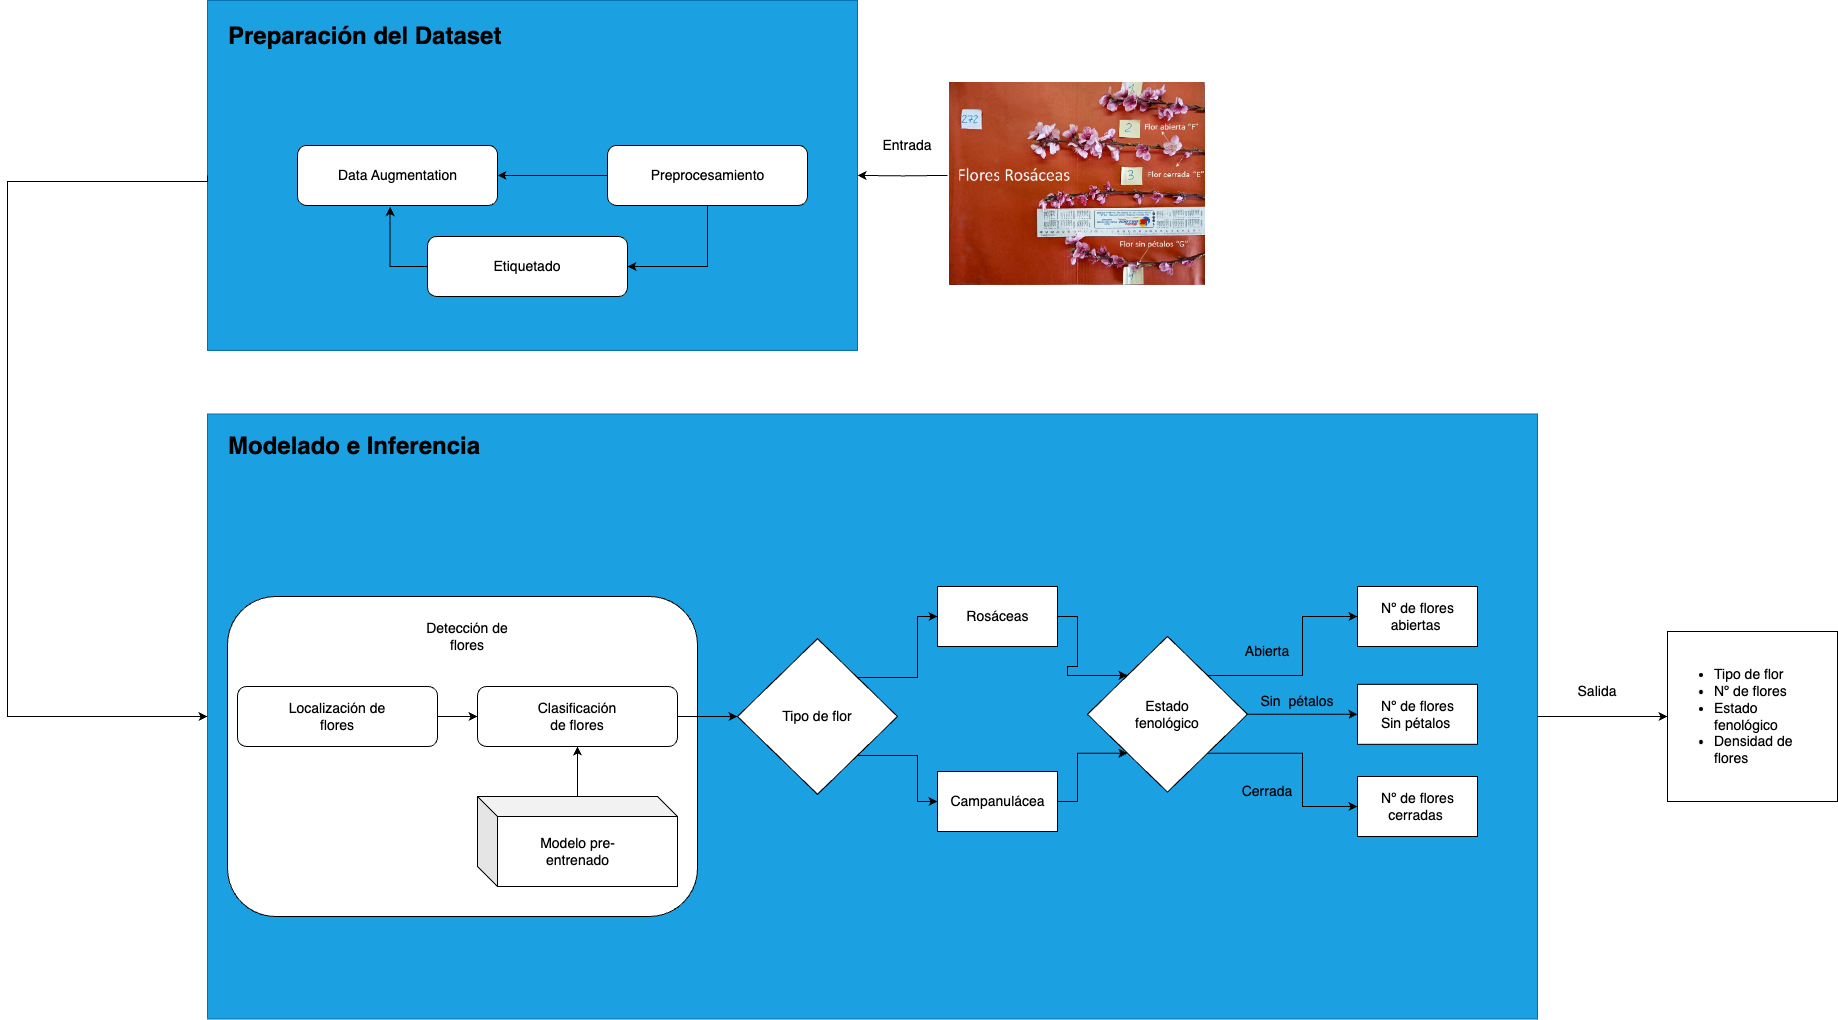

The diagram above was exported from draw.io. Its source (the exported page's mxGraphModel, read from the mxfile embedded in the PNG):
<mxGraphModel dx="1404" dy="1871" grid="1" gridSize="10" guides="1" tooltips="1" connect="1" arrows="1" fold="1" page="1" pageScale="1" pageWidth="850" pageHeight="1100" math="0" shadow="0">
  <root>
    <mxCell id="0" />
    <mxCell id="1" parent="0" />
    <mxCell id="EVsKTQEVuhIzEdITwDrU-3" value="" style="rounded=0;whiteSpace=wrap;html=1;fillColor=#1ba1e2;fontColor=#ffffff;strokeColor=#006EAF;" parent="1" vertex="1">
      <mxGeometry x="350" y="-316.1" width="650" height="350" as="geometry" />
    </mxCell>
    <mxCell id="EVsKTQEVuhIzEdITwDrU-13" style="edgeStyle=orthogonalEdgeStyle;rounded=0;orthogonalLoop=1;jettySize=auto;html=1;entryX=1;entryY=0.5;entryDx=0;entryDy=0;" parent="1" source="EVsKTQEVuhIzEdITwDrU-10" target="EVsKTQEVuhIzEdITwDrU-11" edge="1">
      <mxGeometry relative="1" as="geometry" />
    </mxCell>
    <mxCell id="EVsKTQEVuhIzEdITwDrU-15" style="edgeStyle=orthogonalEdgeStyle;rounded=0;orthogonalLoop=1;jettySize=auto;html=1;entryX=1;entryY=0.5;entryDx=0;entryDy=0;" parent="1" source="EVsKTQEVuhIzEdITwDrU-10" target="EVsKTQEVuhIzEdITwDrU-14" edge="1">
      <mxGeometry relative="1" as="geometry" />
    </mxCell>
    <mxCell id="EVsKTQEVuhIzEdITwDrU-10" value="" style="rounded=1;whiteSpace=wrap;html=1;" parent="1" vertex="1">
      <mxGeometry x="750" y="-171.1" width="200" height="60" as="geometry" />
    </mxCell>
    <mxCell id="qbDRCMWACMFB6wq3Gpoe-30" value="" style="rounded=0;whiteSpace=wrap;html=1;fillColor=#1ba1e2;strokeColor=#006EAF;fontColor=#ffffff;" parent="1" vertex="1">
      <mxGeometry x="350" y="97.5" width="1330" height="605" as="geometry" />
    </mxCell>
    <mxCell id="EVsKTQEVuhIzEdITwDrU-1" value="" style="rounded=1;whiteSpace=wrap;html=1;" parent="1" vertex="1">
      <mxGeometry x="370" y="280" width="470" height="320" as="geometry" />
    </mxCell>
    <mxCell id="qbDRCMWACMFB6wq3Gpoe-89" style="edgeStyle=orthogonalEdgeStyle;rounded=0;orthogonalLoop=1;jettySize=auto;html=1;entryX=0;entryY=0.5;entryDx=0;entryDy=0;" parent="1" source="qbDRCMWACMFB6wq3Gpoe-30" target="qbDRCMWACMFB6wq3Gpoe-85" edge="1">
      <mxGeometry relative="1" as="geometry" />
    </mxCell>
    <mxCell id="qbDRCMWACMFB6wq3Gpoe-36" style="edgeStyle=orthogonalEdgeStyle;rounded=0;orthogonalLoop=1;jettySize=auto;html=1;entryX=0;entryY=0.5;entryDx=0;entryDy=0;" parent="1" source="qbDRCMWACMFB6wq3Gpoe-31" target="qbDRCMWACMFB6wq3Gpoe-35" edge="1">
      <mxGeometry relative="1" as="geometry" />
    </mxCell>
    <mxCell id="qbDRCMWACMFB6wq3Gpoe-31" value="" style="rounded=1;whiteSpace=wrap;html=1;" parent="1" vertex="1">
      <mxGeometry x="380" y="370" width="200" height="60" as="geometry" />
    </mxCell>
    <mxCell id="qbDRCMWACMFB6wq3Gpoe-33" value="&lt;font style=&quot;font-size: 14px;&quot;&gt;Localización de flores&lt;/font&gt;" style="text;html=1;strokeColor=none;fillColor=none;align=center;verticalAlign=middle;whiteSpace=wrap;rounded=0;" parent="1" vertex="1">
      <mxGeometry x="430" y="385" width="100" height="30" as="geometry" />
    </mxCell>
    <mxCell id="qbDRCMWACMFB6wq3Gpoe-34" value="&lt;font style=&quot;font-size: 14px;&quot;&gt;Entrada&lt;/font&gt;" style="text;html=1;strokeColor=none;fillColor=none;align=center;verticalAlign=middle;whiteSpace=wrap;rounded=0;" parent="1" vertex="1">
      <mxGeometry x="1020" y="-186.10000000000002" width="60" height="30" as="geometry" />
    </mxCell>
    <mxCell id="qbDRCMWACMFB6wq3Gpoe-57" style="edgeStyle=orthogonalEdgeStyle;rounded=0;orthogonalLoop=1;jettySize=auto;html=1;entryX=0;entryY=0.5;entryDx=0;entryDy=0;" parent="1" source="qbDRCMWACMFB6wq3Gpoe-35" target="qbDRCMWACMFB6wq3Gpoe-53" edge="1">
      <mxGeometry relative="1" as="geometry" />
    </mxCell>
    <mxCell id="qbDRCMWACMFB6wq3Gpoe-35" value="" style="rounded=1;whiteSpace=wrap;html=1;" parent="1" vertex="1">
      <mxGeometry x="620" y="370" width="200" height="60" as="geometry" />
    </mxCell>
    <mxCell id="qbDRCMWACMFB6wq3Gpoe-37" value="&lt;span style=&quot;font-size: 14px;&quot;&gt;Clasificación de flores&lt;/span&gt;" style="text;html=1;strokeColor=none;fillColor=none;align=center;verticalAlign=middle;whiteSpace=wrap;rounded=0;" parent="1" vertex="1">
      <mxGeometry x="670" y="385" width="100" height="30" as="geometry" />
    </mxCell>
    <mxCell id="qbDRCMWACMFB6wq3Gpoe-40" style="edgeStyle=orthogonalEdgeStyle;rounded=0;orthogonalLoop=1;jettySize=auto;html=1;entryX=0.5;entryY=1;entryDx=0;entryDy=0;" parent="1" source="qbDRCMWACMFB6wq3Gpoe-38" target="qbDRCMWACMFB6wq3Gpoe-35" edge="1">
      <mxGeometry relative="1" as="geometry" />
    </mxCell>
    <mxCell id="qbDRCMWACMFB6wq3Gpoe-38" value="" style="shape=cube;whiteSpace=wrap;html=1;boundedLbl=1;backgroundOutline=1;darkOpacity=0.05;darkOpacity2=0.1;" parent="1" vertex="1">
      <mxGeometry x="620" y="480" width="200" height="90" as="geometry" />
    </mxCell>
    <mxCell id="qbDRCMWACMFB6wq3Gpoe-39" value="&lt;font style=&quot;font-size: 14px;&quot;&gt;Modelo pre-entrenado&lt;/font&gt;" style="text;html=1;strokeColor=none;fillColor=none;align=center;verticalAlign=middle;whiteSpace=wrap;rounded=0;" parent="1" vertex="1">
      <mxGeometry x="662.5" y="520" width="115" height="30" as="geometry" />
    </mxCell>
    <mxCell id="qbDRCMWACMFB6wq3Gpoe-51" style="edgeStyle=orthogonalEdgeStyle;rounded=0;orthogonalLoop=1;jettySize=auto;html=1;exitX=1;exitY=1;exitDx=0;exitDy=0;entryX=0;entryY=0.5;entryDx=0;entryDy=0;" parent="1" source="qbDRCMWACMFB6wq3Gpoe-41" target="qbDRCMWACMFB6wq3Gpoe-49" edge="1">
      <mxGeometry relative="1" as="geometry" />
    </mxCell>
    <mxCell id="qbDRCMWACMFB6wq3Gpoe-52" style="edgeStyle=orthogonalEdgeStyle;rounded=0;orthogonalLoop=1;jettySize=auto;html=1;exitX=1;exitY=0;exitDx=0;exitDy=0;entryX=0;entryY=0.5;entryDx=0;entryDy=0;" parent="1" source="qbDRCMWACMFB6wq3Gpoe-41" target="qbDRCMWACMFB6wq3Gpoe-47" edge="1">
      <mxGeometry relative="1" as="geometry" />
    </mxCell>
    <mxCell id="qbDRCMWACMFB6wq3Gpoe-81" style="edgeStyle=orthogonalEdgeStyle;rounded=0;orthogonalLoop=1;jettySize=auto;html=1;exitX=1;exitY=0.5;exitDx=0;exitDy=0;entryX=0;entryY=0.5;entryDx=0;entryDy=0;" parent="1" source="qbDRCMWACMFB6wq3Gpoe-41" target="qbDRCMWACMFB6wq3Gpoe-79" edge="1">
      <mxGeometry relative="1" as="geometry" />
    </mxCell>
    <mxCell id="qbDRCMWACMFB6wq3Gpoe-41" value="" style="rhombus;whiteSpace=wrap;html=1;" parent="1" vertex="1">
      <mxGeometry x="1230" y="320" width="160" height="155.62" as="geometry" />
    </mxCell>
    <mxCell id="qbDRCMWACMFB6wq3Gpoe-43" value="&lt;font style=&quot;font-size: 14px;&quot;&gt;Estado fenológico&lt;/font&gt;" style="text;html=1;strokeColor=none;fillColor=none;align=center;verticalAlign=middle;whiteSpace=wrap;rounded=0;" parent="1" vertex="1">
      <mxGeometry x="1270" y="382.81" width="80" height="30" as="geometry" />
    </mxCell>
    <mxCell id="qbDRCMWACMFB6wq3Gpoe-45" value="&lt;font style=&quot;font-size: 14px;&quot;&gt;Abierta&lt;/font&gt;" style="text;html=1;strokeColor=none;fillColor=none;align=center;verticalAlign=middle;whiteSpace=wrap;rounded=0;" parent="1" vertex="1">
      <mxGeometry x="1380" y="320" width="60" height="30" as="geometry" />
    </mxCell>
    <mxCell id="qbDRCMWACMFB6wq3Gpoe-46" value="&lt;span style=&quot;font-size: 14px;&quot;&gt;Cerrada&lt;/span&gt;" style="text;html=1;strokeColor=none;fillColor=none;align=center;verticalAlign=middle;whiteSpace=wrap;rounded=0;" parent="1" vertex="1">
      <mxGeometry x="1380" y="460" width="60" height="30" as="geometry" />
    </mxCell>
    <mxCell id="qbDRCMWACMFB6wq3Gpoe-47" value="" style="rounded=0;whiteSpace=wrap;html=1;" parent="1" vertex="1">
      <mxGeometry x="1500" y="270" width="120" height="60" as="geometry" />
    </mxCell>
    <mxCell id="qbDRCMWACMFB6wq3Gpoe-48" value="&lt;font style=&quot;font-size: 14px;&quot;&gt;Nº de flores abiertas&amp;nbsp;&lt;/font&gt;" style="text;html=1;strokeColor=none;fillColor=none;align=center;verticalAlign=middle;whiteSpace=wrap;rounded=0;" parent="1" vertex="1">
      <mxGeometry x="1517.5" y="285" width="85" height="30" as="geometry" />
    </mxCell>
    <mxCell id="qbDRCMWACMFB6wq3Gpoe-49" value="" style="rounded=0;whiteSpace=wrap;html=1;" parent="1" vertex="1">
      <mxGeometry x="1500" y="460" width="120" height="60" as="geometry" />
    </mxCell>
    <mxCell id="qbDRCMWACMFB6wq3Gpoe-50" value="&lt;font style=&quot;font-size: 14px;&quot;&gt;Nº de flores cerradas&amp;nbsp;&lt;/font&gt;" style="text;html=1;strokeColor=none;fillColor=none;align=center;verticalAlign=middle;whiteSpace=wrap;rounded=0;" parent="1" vertex="1">
      <mxGeometry x="1517.5" y="475" width="85" height="30" as="geometry" />
    </mxCell>
    <mxCell id="qbDRCMWACMFB6wq3Gpoe-73" style="edgeStyle=orthogonalEdgeStyle;rounded=0;orthogonalLoop=1;jettySize=auto;html=1;exitX=1;exitY=0;exitDx=0;exitDy=0;entryX=0;entryY=0.5;entryDx=0;entryDy=0;" parent="1" source="qbDRCMWACMFB6wq3Gpoe-53" target="qbDRCMWACMFB6wq3Gpoe-69" edge="1">
      <mxGeometry relative="1" as="geometry" />
    </mxCell>
    <mxCell id="qbDRCMWACMFB6wq3Gpoe-74" style="edgeStyle=orthogonalEdgeStyle;rounded=0;orthogonalLoop=1;jettySize=auto;html=1;exitX=1;exitY=1;exitDx=0;exitDy=0;entryX=0;entryY=0.5;entryDx=0;entryDy=0;" parent="1" source="qbDRCMWACMFB6wq3Gpoe-53" target="qbDRCMWACMFB6wq3Gpoe-71" edge="1">
      <mxGeometry relative="1" as="geometry" />
    </mxCell>
    <mxCell id="qbDRCMWACMFB6wq3Gpoe-53" value="" style="rhombus;whiteSpace=wrap;html=1;" parent="1" vertex="1">
      <mxGeometry x="880" y="322.19" width="160" height="155.62" as="geometry" />
    </mxCell>
    <mxCell id="qbDRCMWACMFB6wq3Gpoe-55" value="&lt;span style=&quot;font-size: 14px;&quot;&gt;Tipo de flor&lt;/span&gt;" style="text;html=1;strokeColor=none;fillColor=none;align=center;verticalAlign=middle;whiteSpace=wrap;rounded=0;" parent="1" vertex="1">
      <mxGeometry x="920" y="385" width="80" height="30" as="geometry" />
    </mxCell>
    <mxCell id="qbDRCMWACMFB6wq3Gpoe-78" style="edgeStyle=orthogonalEdgeStyle;rounded=0;orthogonalLoop=1;jettySize=auto;html=1;exitX=1;exitY=0.5;exitDx=0;exitDy=0;entryX=0;entryY=0;entryDx=0;entryDy=0;" parent="1" source="qbDRCMWACMFB6wq3Gpoe-69" target="qbDRCMWACMFB6wq3Gpoe-41" edge="1">
      <mxGeometry relative="1" as="geometry" />
    </mxCell>
    <mxCell id="qbDRCMWACMFB6wq3Gpoe-69" value="" style="rounded=0;whiteSpace=wrap;html=1;" parent="1" vertex="1">
      <mxGeometry x="1080" y="270" width="120" height="60" as="geometry" />
    </mxCell>
    <mxCell id="qbDRCMWACMFB6wq3Gpoe-70" value="&lt;span style=&quot;font-size: 14px;&quot;&gt;Rosáceas&lt;/span&gt;" style="text;html=1;strokeColor=none;fillColor=none;align=center;verticalAlign=middle;whiteSpace=wrap;rounded=0;" parent="1" vertex="1">
      <mxGeometry x="1097.5" y="285" width="85" height="30" as="geometry" />
    </mxCell>
    <mxCell id="qbDRCMWACMFB6wq3Gpoe-77" style="edgeStyle=orthogonalEdgeStyle;rounded=0;orthogonalLoop=1;jettySize=auto;html=1;entryX=0;entryY=1;entryDx=0;entryDy=0;" parent="1" source="qbDRCMWACMFB6wq3Gpoe-71" target="qbDRCMWACMFB6wq3Gpoe-41" edge="1">
      <mxGeometry relative="1" as="geometry" />
    </mxCell>
    <mxCell id="qbDRCMWACMFB6wq3Gpoe-71" value="" style="rounded=0;whiteSpace=wrap;html=1;" parent="1" vertex="1">
      <mxGeometry x="1080" y="455" width="120" height="60" as="geometry" />
    </mxCell>
    <mxCell id="qbDRCMWACMFB6wq3Gpoe-72" value="&lt;span style=&quot;font-size: 14px;&quot;&gt;Campanulácea&lt;/span&gt;" style="text;html=1;strokeColor=none;fillColor=none;align=center;verticalAlign=middle;whiteSpace=wrap;rounded=0;" parent="1" vertex="1">
      <mxGeometry x="1097.5" y="470" width="85" height="30" as="geometry" />
    </mxCell>
    <mxCell id="qbDRCMWACMFB6wq3Gpoe-79" value="" style="rounded=0;whiteSpace=wrap;html=1;" parent="1" vertex="1">
      <mxGeometry x="1500" y="367.81" width="120" height="60" as="geometry" />
    </mxCell>
    <mxCell id="qbDRCMWACMFB6wq3Gpoe-80" value="&lt;font style=&quot;font-size: 14px;&quot;&gt;Nº de flores Sin pétalos&amp;nbsp;&lt;/font&gt;" style="text;html=1;strokeColor=none;fillColor=none;align=center;verticalAlign=middle;whiteSpace=wrap;rounded=0;" parent="1" vertex="1">
      <mxGeometry x="1517.5" y="382.81" width="85" height="30" as="geometry" />
    </mxCell>
    <mxCell id="qbDRCMWACMFB6wq3Gpoe-83" value="&lt;font style=&quot;font-size: 14px;&quot;&gt;Sin&amp;nbsp; pétalos&lt;/font&gt;" style="text;html=1;strokeColor=none;fillColor=none;align=center;verticalAlign=middle;whiteSpace=wrap;rounded=0;" parent="1" vertex="1">
      <mxGeometry x="1400" y="370" width="80" height="30" as="geometry" />
    </mxCell>
    <mxCell id="EVsKTQEVuhIzEdITwDrU-6" style="edgeStyle=orthogonalEdgeStyle;rounded=0;orthogonalLoop=1;jettySize=auto;html=1;entryX=1;entryY=0.5;entryDx=0;entryDy=0;" parent="1" target="EVsKTQEVuhIzEdITwDrU-3" edge="1">
      <mxGeometry relative="1" as="geometry">
        <mxPoint x="1090" y="-141.0999999999999" as="sourcePoint" />
      </mxGeometry>
    </mxCell>
    <mxCell id="qbDRCMWACMFB6wq3Gpoe-85" value="" style="whiteSpace=wrap;html=1;aspect=fixed;" parent="1" vertex="1">
      <mxGeometry x="1810" y="315" width="170" height="170" as="geometry" />
    </mxCell>
    <mxCell id="qbDRCMWACMFB6wq3Gpoe-87" value="&lt;font style=&quot;font-size: 14px;&quot;&gt;Salida&lt;/font&gt;" style="text;html=1;strokeColor=none;fillColor=none;align=center;verticalAlign=middle;whiteSpace=wrap;rounded=0;" parent="1" vertex="1">
      <mxGeometry x="1710" y="360" width="60" height="30" as="geometry" />
    </mxCell>
    <mxCell id="qbDRCMWACMFB6wq3Gpoe-88" value="&lt;table style=&quot;border-collapse: collapse; font-size: 14px;&quot; class=&quot;t1&quot; cellpadding=&quot;0&quot; cellspacing=&quot;0&quot;&gt;&lt;tbody&gt;&lt;tr&gt;&lt;td style=&quot;padding: 0px 5px;&quot; class=&quot;td1&quot; valign=&quot;top&quot;&gt;&lt;ul&gt;&lt;li&gt;&lt;font style=&quot;font-size: 14px;&quot;&gt;Tipo de flor&lt;/font&gt;&lt;/li&gt;&lt;li&gt;&lt;font style=&quot;font-size: 14px;&quot;&gt;Nº de flores&lt;/font&gt;&lt;/li&gt;&lt;li&gt;&lt;font style=&quot;font-size: 14px;&quot;&gt;Estado fenológico&lt;/font&gt;&lt;/li&gt;&lt;li&gt;&lt;font style=&quot;font-size: 14px;&quot;&gt;Densidad de flores&lt;/font&gt;&lt;/li&gt;&lt;/ul&gt;&lt;/td&gt;&lt;/tr&gt;&lt;/tbody&gt;&lt;/table&gt;" style="text;html=1;strokeColor=none;fillColor=none;align=left;verticalAlign=middle;whiteSpace=wrap;rounded=0;" parent="1" vertex="1">
      <mxGeometry x="1810" y="335" width="155" height="130" as="geometry" />
    </mxCell>
    <mxCell id="EVsKTQEVuhIzEdITwDrU-2" value="&lt;font style=&quot;font-size: 14px;&quot;&gt;Detección de flores&lt;/font&gt;" style="text;html=1;strokeColor=none;fillColor=none;align=center;verticalAlign=middle;whiteSpace=wrap;rounded=0;" parent="1" vertex="1">
      <mxGeometry x="560" y="305" width="100" height="30" as="geometry" />
    </mxCell>
    <mxCell id="EVsKTQEVuhIzEdITwDrU-5" style="edgeStyle=orthogonalEdgeStyle;rounded=0;orthogonalLoop=1;jettySize=auto;html=1;entryX=0;entryY=0.5;entryDx=0;entryDy=0;exitX=0;exitY=0.5;exitDx=0;exitDy=0;" parent="1" source="EVsKTQEVuhIzEdITwDrU-3" target="qbDRCMWACMFB6wq3Gpoe-30" edge="1">
      <mxGeometry relative="1" as="geometry">
        <Array as="points">
          <mxPoint x="150" y="-135" />
          <mxPoint x="150" y="400" />
        </Array>
      </mxGeometry>
    </mxCell>
    <mxCell id="EVsKTQEVuhIzEdITwDrU-8" value="&lt;span style=&quot;font-size: 14px;&quot;&gt;Preprocesamiento&lt;/span&gt;" style="text;html=1;strokeColor=none;fillColor=none;align=center;verticalAlign=middle;whiteSpace=wrap;rounded=0;" parent="1" vertex="1">
      <mxGeometry x="787.5" y="-156.1" width="125" height="30" as="geometry" />
    </mxCell>
    <mxCell id="EVsKTQEVuhIzEdITwDrU-16" style="edgeStyle=orthogonalEdgeStyle;rounded=0;orthogonalLoop=1;jettySize=auto;html=1;entryX=0.463;entryY=1.027;entryDx=0;entryDy=0;entryPerimeter=0;exitX=0;exitY=0.5;exitDx=0;exitDy=0;" parent="1" source="EVsKTQEVuhIzEdITwDrU-11" target="EVsKTQEVuhIzEdITwDrU-14" edge="1">
      <mxGeometry relative="1" as="geometry" />
    </mxCell>
    <mxCell id="EVsKTQEVuhIzEdITwDrU-11" value="" style="rounded=1;whiteSpace=wrap;html=1;" parent="1" vertex="1">
      <mxGeometry x="570" y="-80" width="200" height="60" as="geometry" />
    </mxCell>
    <mxCell id="EVsKTQEVuhIzEdITwDrU-12" value="&lt;span style=&quot;font-size: 14px;&quot;&gt;Etiquetado&lt;/span&gt;" style="text;html=1;strokeColor=none;fillColor=none;align=center;verticalAlign=middle;whiteSpace=wrap;rounded=0;" parent="1" vertex="1">
      <mxGeometry x="615" y="-65" width="110" height="30" as="geometry" />
    </mxCell>
    <mxCell id="EVsKTQEVuhIzEdITwDrU-14" value="" style="rounded=1;whiteSpace=wrap;html=1;" parent="1" vertex="1">
      <mxGeometry x="440" y="-171.1" width="200" height="60" as="geometry" />
    </mxCell>
    <mxCell id="EVsKTQEVuhIzEdITwDrU-17" value="&lt;span style=&quot;font-size: 14px;&quot;&gt;Data Augmentation&lt;/span&gt;" style="text;html=1;strokeColor=none;fillColor=none;align=center;verticalAlign=middle;whiteSpace=wrap;rounded=0;" parent="1" vertex="1">
      <mxGeometry x="477.5" y="-156.1" width="125" height="30" as="geometry" />
    </mxCell>
    <mxCell id="EVsKTQEVuhIzEdITwDrU-22" value="&lt;h1&gt;Modelado e Inferencia&lt;/h1&gt;" style="text;html=1;strokeColor=none;fillColor=none;spacing=5;spacingTop=-20;whiteSpace=wrap;overflow=hidden;rounded=0;" parent="1" vertex="1">
      <mxGeometry x="366" y="110" width="274" height="70" as="geometry" />
    </mxCell>
    <mxCell id="EVsKTQEVuhIzEdITwDrU-23" value="&lt;h1&gt;Preparación del Dataset&lt;/h1&gt;" style="text;html=1;strokeColor=none;fillColor=none;spacing=5;spacingTop=-20;whiteSpace=wrap;overflow=hidden;rounded=0;" parent="1" vertex="1">
      <mxGeometry x="366" y="-300" width="284" height="70" as="geometry" />
    </mxCell>
    <mxCell id="EVsKTQEVuhIzEdITwDrU-24" value="&lt;b style=&quot;font-weight:normal;&quot; id=&quot;docs-internal-guid-c98fe038-7fff-85be-af4a-6bac0edcdfb0&quot;&gt;&lt;span style=&quot;font-size: 11pt; font-family: Arial, sans-serif; color: rgb(0, 0, 0); background-color: transparent; font-weight: 400; font-style: normal; font-variant: normal; text-decoration: none; vertical-align: baseline;&quot;&gt;&lt;span style=&quot;border:none;display:inline-block;overflow:hidden;width:256px;height:203px;&quot;&gt;&lt;img src=&quot;https://lh4.googleusercontent.com/nIb8UawwxtLeZ1QdIleiLONUpk1tDeai_xuCwuTQp3h7dDoRawHxbHOc-c2k3N6v-1OGhkGSm7Ug-NxYawzmvaZemowzCbTwB4t02gf9rvZ3ueppEeCCutMm0mZohHrQ_0oteKJDaMvWwix8qVdIU6Y&quot; width=&quot;256&quot; height=&quot;203&quot; style=&quot;margin-left:0px;margin-top:0px;&quot;&gt;&lt;/span&gt;&lt;/span&gt;&lt;/b&gt;" style="text;whiteSpace=wrap;html=1;" parent="1" vertex="1">
      <mxGeometry x="1090" y="-241.1" width="260" height="200" as="geometry" />
    </mxCell>
  </root>
</mxGraphModel>